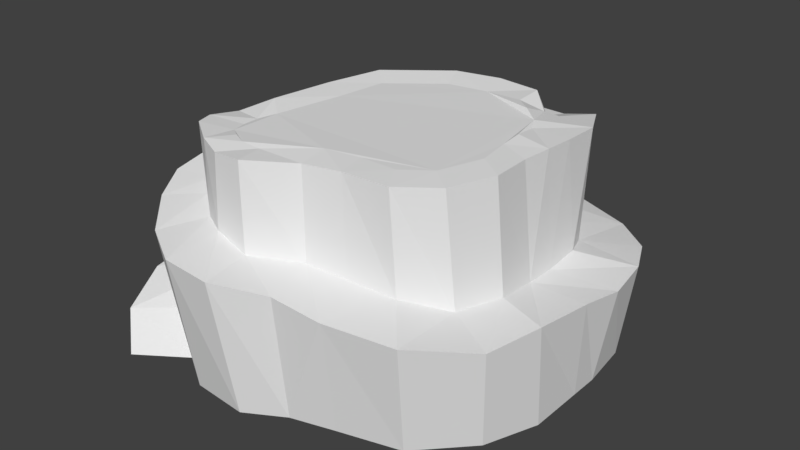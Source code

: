 # Source: StoneHill2.blend  (saved by Blender 2.79.0; exported with 4.5.12 LTS)
import bpy
from mathutils import Matrix  # noqa: F401  (used for matrix-valued properties, if any)

bpy.ops.wm.read_factory_settings(use_empty=True)
scene = bpy.context.scene
scene.name = 'Scene'

# ---- collections
col_collection_1 = bpy.data.collections.new('Collection 1'); scene.collection.children.link(col_collection_1)

# ---- materials (node trees are filled in below, after node groups)
mat_stone = bpy.data.materials.new('Stone')
mat_stone.alpha_threshold = 0.0
mat_stone.use_transparent_shadow = False
mat_stone.roughness = 0.5

# ---- material node trees

# ---- world
world_world = bpy.data.worlds.new('World'); scene.world = world_world
world_world.color = (0.05088, 0.05088, 0.05088)
world_world.use_sun_shadow = False
world_world.sun_shadow_jitter_overblur = 0.0
world_world.cycles.sampling_method = 'MANUAL'

# ---- meshes
me_cylinder_002 = bpy.data.meshes.new('Cylinder.002')
me_cylinder_002.from_pydata([(19.52, 48.58, -2.624), (20.28, 50.64, 12.0), (29.88, 43.33, -2.793), (32.44, 45.57, 12.18), (36.96, 37.27, -2.518), (39.48, 39.17, 12.96), (41.91, 17.04, -2.543), (43.29, 15.78, 14.46), (20.28, -12.78, -2.445), (20.51, -15.61, 17.32), (12.94, -14.86, -2.402), (12.42, -16.66, 18.8), (-18.71, -18.97, -2.73), (-19.41, -13.05, -2.884), (-22.46, -15.42, 2.842), (-21.98, -4.593, -2.762), (-25.53, -7.037, 5.89), (-23.0, 3.904, -2.805), (-25.34, 2.733, 7.977), (-18.92, 12.28, -2.691), (-20.96, 12.09, 9.145), (9.91, 48.47, -2.52), (10.19, 51.64, 12.0), (18.36, 42.93, 13.89), (26.75, 38.56, 13.63), (31.28, 33.18, 13.74), (33.42, 16.09, 14.33), (17.26, -6.273, 18.74), (10.53, -7.633, 19.53), (6.275, -18.54, -2.499), (-3.278, -17.93, -2.281), (-9.283, -13.02, -2.465), (-14.02, -8.522, 3.062), (-16.8, -3.692, 6.106), (-16.49, 2.978, 8.164), (-14.55, 10.5, 9.222), (10.02, 42.79, 13.16), (20.11, 44.5, 29.2), (28.65, 40.08, 32.61), (5.028, -21.84, 20.67), (-2.737, -22.17, 21.66), (-9.919, -18.1, 22.28), (-16.23, -11.49, 23.65), (-19.57, -5.446, 24.96), (-19.33, 1.523, 26.45), (-16.85, 8.737, 27.16), (10.64, 44.96, 29.13), (17.88, 38.2, 29.95), (22.51, 35.51, 31.97), (3.25, -12.67, 20.43), (-2.5, -12.41, 22.43), (-6.063, -10.74, 22.92), (-10.52, -6.911, 24.09), (-12.83, -3.675, 24.99), (-13.0, 2.217, 26.21), (-11.5, 7.829, 26.51), (10.81, 38.79, 29.49), (19.12, 37.41, 35.13), (23.23, 33.36, 33.72), (32.11, 33.25, 33.37), (32.43, 26.07, 33.79), (32.36, 20.58, 34.09), (31.85, 15.3, 34.07), (15.89, -5.458, 34.74), (9.584, -6.828, 34.66), (2.696, -12.25, 35.09), (-2.327, -12.05, 34.84), (-6.189, -10.63, 35.54), (-10.93, -7.382, 35.83), (-12.14, -4.17, 35.6), (-11.54, 1.198, 34.78), (-8.998, 6.408, 35.97), (11.85, 37.52, 35.45), (41.96, 22.05, -2.532), (44.3, 23.1, 13.73), (33.42, 21.33, 14.2), (40.84, 31.05, -2.629), (42.89, 31.69, 13.71), (33.26, 28.11, 14.68), (19.32, 32.22, 35.01), (22.56, 29.34, 35.33), (25.2, 27.43, 34.62), (26.49, 24.98, 34.34), (26.99, 20.64, 34.91), (27.15, 16.65, 34.68), (15.18, -0.6439, 35.03), (9.292, -1.914, 35.24), (1.822, -7.415, 34.96), (-1.238, -7.719, 35.32), (-3.554, -6.647, 35.43), (-5.813, -5.075, 35.11), (-6.666, -2.331, 34.92), (-6.738, 0.4221, 34.93), (-5.454, 3.333, 35.17), (12.81, 32.43, 34.82), (-18.2, 20.77, -2.606), (-20.23, 21.43, 10.96), (-13.69, 19.12, 11.1), (-15.11, 18.8, 28.14), (-9.71, 17.5, 27.17), (-7.93, 17.54, 35.71), (-3.499, 15.63, 35.0), (-13.17, 34.34, -2.563), (-14.68, 36.23, 11.74), (-10.06, 30.77, 11.65), (-11.13, 31.72, 28.64), (-5.941, 27.97, 28.58), (-5.824, 27.62, 35.58), (-2.548, 24.3, 34.91), (0.3094, 45.24, -2.542), (-0.1175, 48.02, 11.64), (1.544, 40.26, 12.58), (1.396, 42.09, 28.89), (2.688, 35.92, 29.17), (4.204, 35.7, 35.52), (5.955, 31.18, 34.86), (38.45, -1.828, -2.494), (40.01, -4.181, 14.81), (31.23, 0.4985, 15.63), (29.53, 0.03395, 34.41), (25.73, 2.918, 34.86), (30.65, -10.03, -2.47), (31.88, -12.85, 16.45), (25.2, -4.998, 17.87), (23.68, -4.737, 34.57), (21.39, -0.5273, 34.95), (42.3, 5.543, 15.16), (33.9, 8.351, 15.46), (32.3, 8.059, 34.24), (28.18, 10.54, 34.77), (41.86, 7.195, -2.519)], [], [(69, 91, 92, 70), (12, 14, 13), (68, 52, 51, 67), (59, 60, 78, 25), (9, 27, 28, 11), (48, 58, 59, 38), (15, 16, 18, 17), (53, 54, 44, 43), (52, 42, 41, 51), (112, 113, 56, 46), (26, 75, 61, 62), (44, 54, 55, 45), (42, 52, 53, 43), (47, 48, 38, 37), (46, 56, 47, 37), (123, 124, 63, 27), (1, 3, 2, 0), (67, 89, 90, 68), (109, 110, 22, 21), (29, 39, 40, 30), (28, 64, 65, 49), (24, 38, 59, 25), (30, 40, 41, 31), (13, 14, 16, 15), (33, 43, 44, 34), (64, 86, 87, 65), (23, 24, 3, 1), (69, 68, 90, 91), (67, 66, 88, 89), (18, 20, 19, 17), (66, 65, 87, 88), (39, 49, 50, 40), (111, 36, 22, 110), (22, 36, 23, 1), (40, 50, 51, 41), (25, 78, 77, 5), (14, 12, 31, 32), (75, 74, 77, 78), (14, 32, 33, 16), (74, 75, 26, 7), (16, 33, 34, 18), (123, 27, 9, 122), (34, 35, 20, 18), (61, 83, 84, 62), (9, 11, 10, 8), (57, 72, 94, 79), (79, 80, 58, 57), (114, 115, 94, 72), (121, 122, 9, 8), (73, 74, 7, 6), (76, 77, 74, 73), (34, 44, 45, 35), (58, 80, 81, 59), (10, 11, 39, 29), (68, 69, 53, 52), (50, 66, 67, 51), (56, 72, 57, 47), (49, 65, 66, 50), (113, 114, 72, 56), (57, 58, 48, 47), (54, 70, 71, 55), (5, 77, 76, 4), (64, 28, 27, 63), (36, 46, 37, 23), (112, 46, 36, 111), (53, 69, 70, 54), (32, 42, 43, 33), (42, 32, 31, 41), (63, 85, 86, 64), (37, 38, 24, 23), (3, 24, 25, 5), (21, 22, 1, 0), (128, 62, 84, 129), (75, 78, 60, 61), (4, 2, 3, 5), (61, 60, 82, 83), (59, 81, 82, 60), (79, 94, 115, 108, 101, 93, 92, 91, 90, 89, 88, 87, 86, 85, 125, 120, 129, 84, 83, 82, 81, 80), (11, 28, 49, 39), (71, 70, 92, 93), (45, 98, 97, 35), (55, 71, 100, 99), (71, 93, 101, 100), (35, 97, 96, 20), (19, 20, 96, 95), (45, 55, 99, 98), (98, 105, 104, 97), (99, 100, 107, 106), (100, 101, 108, 107), (97, 104, 103, 96), (95, 96, 103, 102), (98, 99, 106, 105), (105, 112, 111, 104), (106, 107, 114, 113), (107, 108, 115, 114), (104, 111, 110, 103), (102, 103, 110, 109), (105, 106, 113, 112), (124, 119, 120, 125), (130, 126, 117, 116), (127, 118, 117, 126), (127, 128, 119, 118), (63, 124, 125, 85), (116, 117, 122, 121), (118, 123, 122, 117), (118, 119, 124, 123), (26, 62, 128, 127), (26, 127, 126, 7), (6, 7, 126, 130), (119, 128, 129, 120)])
_uv = me_cylinder_002.uv_layers.new(name='UVMap')
_uv.uv.foreach_set('vector', [0.3591, 0.388, 0.5059, 0.384, 0.5334, 0.4554, 0.4114, 0.5276, -1.874, -0.1366, -1.484, 0.3905, -2.0, 0.4342, 0.3631, 0.3033, 0.1365, 0.2599, 0.2221, 0.009668, 0.4237, 0.1757, 1.131, 0.4835, 1.123, 0.2793, 1.677, 0.2071, 1.704, 0.5194, 1.139, -0.7902, 0.9876, -0.3543, 0.7838, -0.355, 0.7936, -0.7309, 0.9345, 0.6506, 0.944, 0.582, 1.131, 0.4835, 1.111, 0.657, -1.709, 1.283, -1.241, 0.9179, -0.7692, 1.422, -1.152, 1.954, 0.1617, 0.458, 0.2581, 0.6574, 0.08189, 0.7476, -0.05967, 0.5281, 0.1365, 0.2599, -0.0836, 0.2402, 0.006705, -0.1393, 0.2221, 0.009668, 0.639, 1.0, 0.6343, 0.8456, 0.6698, 0.8525, 0.6898, 1.007, 1.312, -0.2962, 1.533, -0.07518, 1.063, 0.1802, 0.9435, 0.06479, 0.08189, 0.7476, 0.2581, 0.6574, 0.3861, 0.7967, 0.2836, 0.9502, -0.0836, 0.2402, 0.1365, 0.2599, 0.1617, 0.458, -0.05967, 0.5281, 0.8364, 0.7946, 0.9345, 0.6506, 1.111, 0.657, 0.9573, 0.9166, 0.6898, 1.007, 0.6698, 0.8525, 0.8364, 0.7946, 0.9573, 0.9166, 1.069, -0.3398, 0.8425, 0.02636, 0.8088, 0.01355, 0.9876, -0.3543, 1.369, 1.65, 1.977, 1.126, 2.66, 1.672, 1.76, 2.42, 0.4237, 0.1757, 0.5385, 0.2407, 0.4983, 0.306, 0.3631, 0.3033, 0.6723, 2.625, 0.6792, 1.843, 0.7963, 1.854, 0.8208, 2.658, 0.2574, -1.696, 0.4831, -0.6149, 0.2156, -0.4084, -0.6278, -1.238, 0.7838, -0.355, 0.7181, 0.004795, 0.6303, 0.0217, 0.5739, -0.2678, 1.62, 0.9783, 1.111, 0.657, 1.131, 0.4835, 1.704, 0.5194, -0.6278, -1.238, 0.2156, -0.4084, 0.006705, -0.1393, -1.118, -0.6506, -2.0, 0.4342, -1.484, 0.3905, -1.241, 0.9179, -1.709, 1.283, -0.7932, 0.6638, -0.05967, 0.5281, 0.08189, 0.7476, -0.4157, 1.109, 0.7181, 0.004795, 0.7191, 0.1495, 0.6671, 0.1557, 0.6303, 0.0217, 1.159, 1.373, 1.62, 0.9783, 1.977, 1.126, 1.369, 1.65, 0.3591, 0.388, 0.3631, 0.3033, 0.4983, 0.306, 0.5059, 0.384, 0.4237, 0.1757, 0.5012, 0.08591, 0.5846, 0.1847, 0.5385, 0.2407, -0.7692, 1.422, -0.1406, 1.767, -0.3669, 2.395, -1.152, 1.954, 0.5012, 0.08591, 0.6303, 0.0217, 0.6671, 0.1557, 0.5846, 0.1847, 0.4831, -0.6149, 0.5739, -0.2678, 0.3356, -0.1291, 0.2156, -0.4084, 0.622, 1.503, 0.702, 1.511, 0.7963, 1.854, 0.6792, 1.843, 0.7963, 1.854, 0.702, 1.511, 1.159, 1.373, 1.369, 1.65, 0.2156, -0.4084, 0.3356, -0.1291, 0.2221, 0.009668, 0.006705, -0.1393, 1.704, 0.5194, 1.677, 0.2071, 2.153, 0.09093, 2.162, 0.5934, -1.484, 0.3905, -1.874, -0.1366, -1.118, -0.6506, -0.8975, 0.168, 1.533, -0.07518, 2.001, -0.2697, 2.153, 0.09093, 1.677, 0.2071, -1.484, 0.3905, -0.8975, 0.168, -0.7932, 0.6638, -1.241, 0.9179, 2.001, -0.2697, 1.533, -0.07518, 1.312, -0.2962, 1.664, -0.6193, -1.241, 0.9179, -0.7932, 0.6638, -0.4157, 1.109, -0.7692, 1.422, 1.069, -0.3398, 0.9876, -0.3543, 1.139, -0.7902, 1.27, -0.7474, -0.4157, 1.109, 0.06212, 1.448, -0.1406, 1.767, -0.7692, 1.422, 1.063, 0.1802, 0.9145, 0.2468, 0.8492, 0.1771, 0.9435, 0.06479, 1.139, -0.7902, 0.7936, -0.7309, 0.7936, -1.772, 1.375, -1.73, 0.821, 0.6689, 0.6987, 0.6815, 0.7091, 0.5406, 0.7827, 0.5283, 0.7827, 0.5283, 0.8822, 0.4798, 0.944, 0.582, 0.821, 0.6689, 0.6791, 0.6751, 0.6953, 0.5377, 0.7091, 0.5406, 0.6987, 0.6815, 1.613, -1.612, 1.27, -0.7474, 1.139, -0.7902, 1.375, -1.73, 2.741, -0.7086, 2.001, -0.2697, 1.664, -0.6193, 2.327, -1.258, 3.0, -0.02301, 2.153, 0.09093, 2.001, -0.2697, 2.741, -0.7086, -0.4157, 1.109, 0.08189, 0.7476, 0.2836, 0.9502, 0.06212, 1.448, 0.944, 0.582, 0.8822, 0.4798, 0.9347, 0.3995, 1.131, 0.4835, 0.7936, -1.772, 0.7936, -0.7309, 0.4831, -0.6149, 0.2574, -1.696, 0.3631, 0.3033, 0.3591, 0.388, 0.1617, 0.458, 0.1365, 0.2599, 0.3356, -0.1291, 0.5012, 0.08591, 0.4237, 0.1757, 0.2221, 0.009668, 0.6698, 0.8525, 0.6987, 0.6815, 0.821, 0.6689, 0.8364, 0.7946, 0.5739, -0.2678, 0.6303, 0.0217, 0.5012, 0.08591, 0.3356, -0.1291, 0.6343, 0.8456, 0.6791, 0.6751, 0.6987, 0.6815, 0.6698, 0.8525, 0.821, 0.6689, 0.944, 0.582, 0.9345, 0.6506, 0.8364, 0.7946, 0.2581, 0.6574, 0.4114, 0.5276, 0.5421, 0.6304, 0.3861, 0.7967, 2.162, 0.5934, 2.153, 0.09093, 3.0, -0.02301, 3.0, 0.7361, 0.7181, 0.004795, 0.7838, -0.355, 0.9876, -0.3543, 0.8088, 0.01355, 0.702, 1.511, 0.6898, 1.007, 0.9573, 0.9166, 1.159, 1.373, 0.639, 1.0, 0.6898, 1.007, 0.702, 1.511, 0.622, 1.503, 0.1617, 0.458, 0.3591, 0.388, 0.4114, 0.5276, 0.2581, 0.6574, -0.8975, 0.168, -0.0836, 0.2402, -0.05967, 0.5281, -0.7932, 0.6638, -0.0836, 0.2402, -0.8975, 0.168, -1.118, -0.6506, 0.006705, -0.1393, 0.8088, 0.01355, 0.7678, 0.1461, 0.7191, 0.1495, 0.7181, 0.004795, 0.9573, 0.9166, 1.111, 0.657, 1.62, 0.9783, 1.159, 1.373, 1.977, 1.126, 1.62, 0.9783, 1.704, 0.5194, 2.162, 0.5934, 0.8208, 2.658, 0.7963, 1.854, 1.369, 1.65, 1.76, 2.42, 0.9099, 0.05198, 0.9435, 0.06479, 0.8492, 0.1771, 0.8289, 0.1694, 1.533, -0.07518, 1.677, 0.2071, 1.123, 0.2793, 1.063, 0.1802, 3.0, 0.7361, 2.66, 1.672, 1.977, 1.126, 2.162, 0.5934, 1.063, 0.1802, 1.123, 0.2793, 0.9419, 0.317, 0.9145, 0.2468, 1.131, 0.4835, 0.9347, 0.3995, 0.9419, 0.317, 1.123, 0.2793, 0.7827, 0.5283, 0.7091, 0.5406, 0.6953, 0.5377, 0.6815, 0.5347, 0.6539, 0.5287, 0.5988, 0.5168, 0.5334, 0.4554, 0.5059, 0.384, 0.4983, 0.306, 0.5385, 0.2407, 0.5846, 0.1847, 0.6671, 0.1557, 0.7191, 0.1495, 0.7678, 0.1461, 0.7881, 0.1538, 0.8085, 0.1616, 0.8289, 0.1694, 0.8492, 0.1771, 0.9145, 0.2468, 0.9419, 0.317, 0.9347, 0.3995, 0.8822, 0.4798, 0.7936, -0.7309, 0.7838, -0.355, 0.5739, -0.2678, 0.4831, -0.6149, 0.5421, 0.6304, 0.4114, 0.5276, 0.5334, 0.4554, 0.5988, 0.5168, 0.2836, 0.9502, 0.4867, 0.9787, 0.3821, 1.479, 0.06212, 1.448, 0.3861, 0.7967, 0.5421, 0.6304, 0.6204, 0.656, 0.528, 0.8246, 0.5421, 0.6304, 0.5988, 0.5168, 0.6539, 0.5287, 0.6204, 0.656, 0.06212, 1.448, 0.3821, 1.479, 0.3278, 1.811, -0.1406, 1.767, -0.3669, 2.395, -0.1406, 1.767, 0.3278, 1.811, 0.2269, 2.527, 0.2836, 0.9502, 0.3861, 0.7967, 0.528, 0.8246, 0.4867, 0.9787, 0.4867, 0.9787, 0.5883, 0.9929, 0.542, 1.495, 0.3821, 1.479, 0.528, 0.8246, 0.6204, 0.656, 0.6596, 0.6687, 0.5989, 0.8386, 0.6204, 0.656, 0.6539, 0.5287, 0.6815, 0.5347, 0.6596, 0.6687, 0.3821, 1.479, 0.542, 1.495, 0.5621, 1.833, 0.3278, 1.811, 0.2269, 2.527, 0.3278, 1.811, 0.5621, 1.833, 0.5239, 2.592, 0.4867, 0.9787, 0.528, 0.8246, 0.5989, 0.8386, 0.5883, 0.9929, 0.5883, 0.9929, 0.639, 1.0, 0.622, 1.503, 0.542, 1.495, 0.5989, 0.8386, 0.6596, 0.6687, 0.6791, 0.6751, 0.6343, 0.8456, 0.6596, 0.6687, 0.6815, 0.5347, 0.6953, 0.5377, 0.6791, 0.6751, 0.542, 1.495, 0.622, 1.503, 0.6792, 1.843, 0.5621, 1.833, 0.5239, 2.592, 0.5621, 1.833, 0.6792, 1.843, 0.6723, 2.625, 0.5883, 0.9929, 0.5989, 0.8386, 0.6343, 0.8456, 0.639, 1.0, 0.8425, 0.02636, 0.8762, 0.03917, 0.8085, 0.1616, 0.7881, 0.1538, 2.089, -1.376, 1.533, -0.662, 1.401, -0.7047, 1.851, -1.494, 1.231, -0.3107, 1.15, -0.3253, 1.401, -0.7047, 1.533, -0.662, 1.231, -0.3107, 0.9099, 0.05198, 0.8762, 0.03917, 1.15, -0.3253, 0.8088, 0.01355, 0.8425, 0.02636, 0.7881, 0.1538, 0.7678, 0.1461, 1.851, -1.494, 1.401, -0.7047, 1.27, -0.7474, 1.613, -1.612, 1.15, -0.3253, 1.069, -0.3398, 1.27, -0.7474, 1.401, -0.7047, 1.15, -0.3253, 0.8762, 0.03917, 0.8425, 0.02636, 1.069, -0.3398, 1.312, -0.2962, 0.9435, 0.06479, 0.9099, 0.05198, 1.231, -0.3107, 1.312, -0.2962, 1.231, -0.3107, 1.533, -0.662, 1.664, -0.6193, 2.327, -1.258, 1.664, -0.6193, 1.533, -0.662, 2.089, -1.376, 0.8762, 0.03917, 0.9099, 0.05198, 0.8289, 0.1694, 0.8085, 0.1616])
me_cylinder_002.materials.append(mat_stone)
me_cylinder_002.use_remesh_preserve_volume = False
me_cylinder_002.use_remesh_preserve_attributes = False
me_cylinder_002.use_mirror_vertex_groups = False
me_cylinder_002.update()

# ---- objects
ob_cylinder = bpy.data.objects.new('Cylinder', me_cylinder_002)

# ---- transforms, parenting, visibility, modifiers, constraints
ob_cylinder.location = (0.0, 0.0, 1.0)
ob_cylinder.lineart.crease_threshold = 0.0

# ---- collection membership
col_collection_1.objects.link(ob_cylinder)

# ---- scene / render settings (as saved in the file)
scene.frame_start = 1; scene.frame_end = 250; scene.frame_set(1)
scene.render.engine = 'BLENDER_EEVEE_NEXT'
scene.render.resolution_percentage = 50
scene.render.dither_intensity = 0.0
scene.cycles.use_denoising = False
scene.cycles.samples = 128
scene.cycles.sampling_pattern = 'TABULATED_SOBOL'
scene.cycles.use_adaptive_sampling = False
scene.cycles.use_light_tree = False
scene.cycles.blur_glossy = 0.0
scene.cycles.sample_clamp_indirect = 0.0
scene.view_settings.view_transform = 'Standard'
bpy.context.view_layer.update()

# ---- added for rendering (the .blend has no active camera and no usable light): camera, sun
cam_auto = bpy.data.cameras.new('AutoCamera')
cam_auto.lens = 50.0
cam_auto.sensor_width = 36.0
cam_auto.clip_end = 1766.51
ob_auto_camera = bpy.data.objects.new('AutoCamera', cam_auto)
scene.collection.objects.link(ob_auto_camera)
ob_auto_camera.location = (110.041, -106.055, 98.0686)
ob_auto_camera.rotation_euler = (1.09748, -7.21219e-08, 0.694738)
scene.camera = ob_auto_camera
light_auto_sun = bpy.data.lights.new('AutoSun', 'SUN')
light_auto_sun.energy = 3.0
light_auto_sun.angle = 0.0523599
ob_auto_sun = bpy.data.objects.new('AutoSun', light_auto_sun)
scene.collection.objects.link(ob_auto_sun)
ob_auto_sun.rotation_euler = (0.872665, 0.174533, 0.523599)
bpy.context.view_layer.update()
